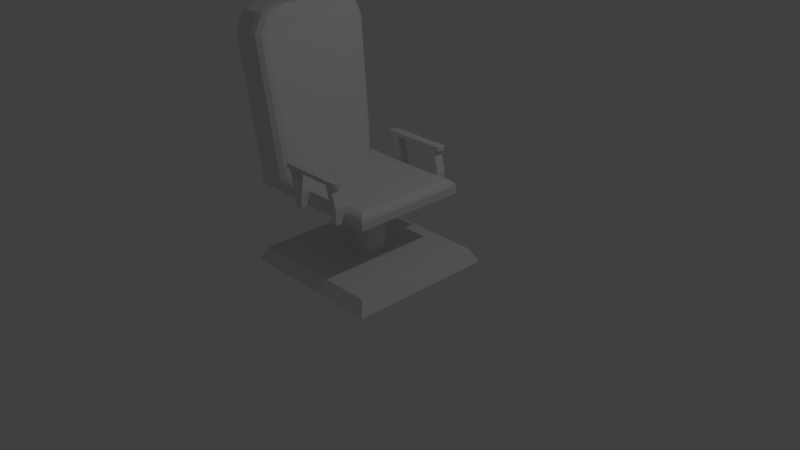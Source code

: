 # Source: Cool_Chair.blend  (saved by Blender 2.78.0; exported with 4.5.12 LTS)
import bpy
from mathutils import Matrix  # noqa: F401  (used for matrix-valued properties, if any)

bpy.ops.wm.read_factory_settings(use_empty=True)
scene = bpy.context.scene
scene.name = 'Scene'

# ---- collections
col_collection_1 = bpy.data.collections.new('Collection 1'); scene.collection.children.link(col_collection_1)

# ---- materials (node trees are filled in below, after node groups)
mat_material = bpy.data.materials.new('Material')
mat_material.alpha_threshold = 0.0
mat_material.use_transparent_shadow = False
mat_material.roughness = 0.5
mat_material.line_color = (0.0, 0.0, 0.0, 1.0)

# ---- material node trees

# ---- world
world_world = bpy.data.worlds.new('World'); scene.world = world_world
world_world.color = (0.05088, 0.05088, 0.05088)
world_world.use_sun_shadow = False
world_world.sun_shadow_jitter_overblur = 0.0
world_world.cycles.sampling_method = 'MANUAL'

# ---- cameras
cam_camera = bpy.data.cameras.new('Camera')
cam_camera.clip_end = 100.0
cam_camera.lens = 35.0
cam_camera.sensor_width = 32.0
cam_camera.sensor_height = 18.0
cam_camera.ortho_scale = 7.314
cam_camera.dof.focus_distance = 0.0
cam_camera.dof.aperture_fstop = 128.0

# ---- lights
light_lamp = bpy.data.lights.new('Lamp', 'POINT')
light_lamp.transmission_factor = 0.0
light_lamp.cutoff_distance = 30.0
light_lamp.energy = 100.0
light_lamp.shadow_buffer_clip_start = 1.001
light_lamp.shadow_soft_size = 0.1
light_lamp.shadow_maximum_resolution = 0.006
light_lamp.use_absolute_resolution = True

# ---- meshes
me_cube = bpy.data.meshes.new('Cube')
me_cube.from_pydata([(1.0, 1.0, -1.0), (1.0, -1.0, -1.0), (-1.0, -1.0, -1.0), (-1.0, 1.0, -1.0), (0.9072, 0.9072, 1.0), (0.9072, -0.9072, 1.0), (-0.9072, -0.9072, 1.0), (-0.9072, 0.9072, 1.0), (0.1436, 0.1436, 1.0), (0.1436, -0.1436, 1.0), (-0.1436, 0.1436, 1.0), (-0.1436, -0.1436, 1.0), (0.1436, 0.1436, 9.818), (0.1436, -0.1436, 9.818), (-0.1436, 0.1436, 9.818), (-0.1436, -0.1436, 9.818), (0.7699, 0.7699, 9.818), (0.7699, -0.7699, 9.818), (-1.146, 0.7699, 9.818), (-1.146, -0.7699, 9.818), (-1.146, 0.7699, 11.95), (-1.146, -0.7699, 11.95), (-0.3031, -0.7699, 9.818), (-0.1892, -0.7699, 9.818), (0.37, -0.7699, 9.818), (0.457, -0.7699, 9.818), (-0.1892, 0.7699, 9.818), (-0.3031, 0.7699, 9.818), (0.37, 0.7699, 9.818), (0.457, 0.7699, 9.818), (-0.1892, -0.8887, 9.818), (-0.3031, -0.8887, 9.818), (-0.1892, -0.8887, 11.95), (-0.3031, -0.8887, 11.95), (0.457, -0.8887, 9.818), (0.37, -0.8887, 9.818), (0.457, -0.8887, 11.95), (0.37, -0.8887, 11.95), (-0.1892, 0.8887, 11.95), (-0.1892, 0.8887, 9.818), (-0.3031, 0.8887, 11.95), (-0.3031, 0.8887, 9.818), (0.457, 0.8887, 11.95), (0.37, 0.8887, 11.95), (0.457, 0.8887, 9.818), (0.37, 0.8887, 9.818), (-0.2676, -0.7699, 14.82), (-0.3815, -0.7699, 14.82), (0.3786, -0.7699, 14.82), (0.2915, -0.7699, 14.82), (-0.2676, 0.7699, 14.82), (-0.3815, 0.7699, 14.82), (0.3786, 0.7699, 14.82), (0.2915, 0.7699, 14.82), (-0.2676, -0.8887, 14.82), (-0.3815, -0.8887, 14.82), (0.3786, -0.8887, 14.82), (0.2915, -0.8887, 14.82), (-0.2676, 0.8887, 14.82), (-0.3815, 0.8887, 14.82), (0.3786, 0.8887, 14.82), (0.2915, 0.8887, 14.82), (-0.2676, -0.7699, 14.99), (0.2915, -0.7699, 14.99), (-0.2676, 0.7699, 14.99), (0.2915, 0.7699, 14.99), (-0.2676, -0.8887, 14.99), (0.2915, -0.8887, 14.99), (-0.2676, 0.8887, 14.99), (0.2915, 0.8887, 14.99), (0.01198, -0.7699, 14.99), (0.01198, -0.7699, 14.99), (0.01198, 0.7699, 14.99), (0.01198, 0.7699, 14.99), (0.01198, -0.8887, 14.99), (0.01198, -0.8887, 14.99), (0.01198, 0.8887, 14.99), (0.01198, 0.8887, 14.99), (-1.37, 0.4456, 35.2), (-1.366, 0.8387, 31.39), (-1.369, 0.724, 34.26), (-1.366, -0.8387, 31.39), (-1.37, -0.4456, 35.2), (-1.369, -0.724, 34.26), (0.6239, 0.6239, 11.95), (0.7699, 0.7699, 11.02), (0.6969, 0.6969, 11.94), (0.7503, 0.7503, 11.43), (0.6239, -0.6239, 11.95), (0.7699, -0.7699, 11.02), (0.6969, -0.6969, 11.94), (0.7503, -0.7503, 11.43), (-0.5755, 0.6239, 11.95), (-0.8674, 0.7699, 11.02), (-0.7231, 0.6244, 12.09), (-0.7215, 0.6969, 11.95), (-0.6474, 0.6241, 11.97), (-0.717, 0.698, 11.96), (-0.7965, 0.7485, 11.99), (-0.8283, 0.7503, 11.44), (-0.766, 0.7367, 11.46), (-0.7006, 0.6243, 11.51), (-0.7441, 0.6957, 12.04), (-0.7256, 0.6968, 11.48), (-0.5755, -0.6239, 11.95), (-0.7231, -0.6244, 12.09), (-0.8674, -0.7699, 11.02), (-0.6474, -0.6241, 11.97), (-0.7214, -0.6969, 11.94), (-0.717, -0.698, 11.96), (-0.7441, -0.6957, 12.04), (-0.7006, -0.6243, 11.51), (-0.7256, -0.6968, 11.48), (-0.8283, -0.7503, 11.43), (-0.7965, -0.7485, 11.99), (-0.766, -0.7367, 11.46), (-0.3031, -0.6239, 11.95), (-0.3031, -0.7699, 11.02), (-0.3031, -0.8886, 11.95), (-0.307, -0.7699, 12.09), (-0.3031, -0.6969, 11.94), (-0.3031, -0.7503, 11.43), (-0.1892, -0.7699, 10.88), (-0.1892, -0.6239, 11.95), (-0.1931, -0.7699, 12.09), (-0.1892, -0.8886, 11.95), (-0.1892, -0.7503, 11.87), (-0.1892, -0.6969, 11.93), (0.37, -0.6239, 11.95), (0.37, -0.7699, 10.88), (0.37, -0.8886, 11.95), (0.366, -0.7699, 12.09), (0.37, -0.6969, 11.93), (0.37, -0.7503, 11.87), (0.457, -0.7699, 11.02), (0.457, -0.6239, 11.95), (0.453, -0.7699, 12.09), (0.457, -0.8886, 11.95), (0.457, -0.7503, 11.43), (0.457, -0.6969, 11.94), (-0.1892, 0.6239, 11.95), (-0.1892, 0.7701, 11.02), (-0.1892, 0.6726, 11.95), (-0.1892, 0.7214, 11.43), (-0.3031, 0.6239, 11.95), (-0.3031, 0.7701, 11.02), (-0.3031, 0.6726, 11.95), (-0.3031, 0.7214, 11.43), (0.37, 0.6239, 11.95), (0.37, 0.7701, 11.02), (0.37, 0.6726, 11.95), (0.37, 0.7214, 11.43), (0.457, 0.6239, 11.95), (0.457, 0.7701, 11.02), (0.457, 0.6726, 11.95), (0.457, 0.7214, 11.43), (-0.9417, 0.6927, 31.39), (-1.088, 0.8387, 31.39), (-0.9613, 0.7657, 31.39), (-1.015, 0.8191, 31.39), (-0.9454, 0.3368, 35.05), (-1.092, 0.4456, 35.2), (-0.9651, 0.3912, 35.12), (-1.019, 0.4311, 35.18), (-0.9446, 0.5789, 34.24), (-1.09, 0.724, 34.26), (-0.9641, 0.6515, 34.25), (-1.017, 0.7046, 34.26), (-0.9454, -0.3368, 35.05), (-1.092, -0.4456, 35.2), (-0.9651, -0.3912, 35.12), (-1.019, -0.4311, 35.18), (-0.9418, -0.6927, 31.39), (-1.088, -0.8387, 31.39), (-0.9613, -0.7657, 31.39), (-1.015, -0.8191, 31.39), (-0.9446, -0.5789, 34.24), (-1.09, -0.724, 34.26), (-0.9641, -0.6515, 34.25), (-1.017, -0.7046, 34.26), (-0.4579, -0.7978, 14.99), (-0.4299, -0.7699, 14.99), (-0.4461, -0.7699, 14.96), (-0.4497, -0.778, 14.99), (0.427, -0.7699, 14.99), (0.4549, -0.7978, 14.99), (0.4432, -0.7699, 14.96), (0.4468, -0.778, 14.99), (-0.4299, 0.7699, 14.99), (-0.4579, 0.7978, 14.99), (-0.4461, 0.7699, 14.96), (-0.4497, 0.778, 14.99), (0.4549, 0.7978, 14.99), (0.427, 0.7699, 14.99), (0.4432, 0.7699, 14.96), (0.4468, 0.778, 14.99), (-0.4299, -0.8887, 14.99), (-0.4579, -0.8607, 14.99), (-0.4461, -0.8887, 14.96), (-0.4497, -0.8805, 14.99), (0.4549, -0.8607, 14.99), (0.427, -0.8887, 14.99), (0.4432, -0.8887, 14.96), (0.4468, -0.8805, 14.99), (-0.4579, 0.8607, 14.99), (-0.4299, 0.8887, 14.99), (-0.4461, 0.8887, 14.96), (-0.4497, 0.8805, 14.99), (0.427, 0.8887, 14.99), (0.4549, 0.8607, 14.99), (0.4432, 0.8887, 14.96), (0.4468, 0.8805, 14.99), (-0.2676, -0.7978, 15.6), (-0.2676, -0.7699, 15.57), (-0.2676, -0.778, 15.59), (-0.4299, -0.7699, 15.57), (-0.4579, -0.7978, 15.57), (-0.4299, -0.7978, 15.6), (-0.4497, -0.778, 15.57), (-0.4461, -0.7817, 15.59), (-0.4497, -0.7978, 15.59), (-0.4299, -0.778, 15.59), (0.427, -0.7699, 15.57), (0.427, -0.7978, 15.6), (0.4549, -0.7978, 15.57), (0.427, -0.778, 15.59), (0.4431, -0.7817, 15.59), (0.4468, -0.7978, 15.59), (0.4468, -0.778, 15.57), (0.2915, -0.7699, 15.57), (0.2915, -0.7978, 15.6), (0.2915, -0.778, 15.59), (-0.2676, 0.7699, 15.57), (-0.2676, 0.7978, 15.6), (-0.2676, 0.778, 15.59), (-0.4299, 0.7699, 15.57), (-0.4299, 0.7978, 15.6), (-0.4579, 0.7978, 15.57), (-0.4299, 0.778, 15.59), (-0.4461, 0.7817, 15.59), (-0.4497, 0.7978, 15.59), (-0.4497, 0.778, 15.57), (0.427, 0.7699, 15.57), (0.4549, 0.7978, 15.57), (0.427, 0.7978, 15.6), (0.4468, 0.778, 15.57), (0.4431, 0.7817, 15.59), (0.4468, 0.7978, 15.59), (0.427, 0.778, 15.59), (0.2915, 0.7978, 15.6), (0.2915, 0.7699, 15.57), (0.2915, 0.778, 15.59), (-0.2676, -0.8887, 15.57), (-0.2676, -0.8607, 15.6), (-0.2676, -0.8805, 15.59), (-0.4299, -0.8887, 15.57), (-0.4299, -0.8607, 15.6), (-0.4579, -0.8607, 15.57), (-0.4299, -0.8805, 15.59), (-0.4461, -0.8769, 15.59), (-0.4497, -0.8607, 15.59), (-0.4497, -0.8805, 15.57), (0.427, -0.8887, 15.57), (0.4549, -0.8607, 15.57), (0.427, -0.8607, 15.6), (0.4468, -0.8805, 15.57), (0.4431, -0.8769, 15.59), (0.4468, -0.8607, 15.59), (0.427, -0.8805, 15.59), (0.2915, -0.8607, 15.6), (0.2915, -0.8887, 15.57), (0.2915, -0.8805, 15.59), (-0.2676, 0.8607, 15.6), (-0.2676, 0.8887, 15.57), (-0.2676, 0.8805, 15.59), (-0.4299, 0.8887, 15.57), (-0.4579, 0.8607, 15.57), (-0.4299, 0.8607, 15.6), (-0.4497, 0.8805, 15.57), (-0.4461, 0.8769, 15.59), (-0.4497, 0.8607, 15.59), (-0.4299, 0.8805, 15.59), (0.427, 0.8887, 15.57), (0.427, 0.8607, 15.6), (0.4549, 0.8607, 15.57), (0.427, 0.8805, 15.59), (0.4431, 0.8769, 15.59), (0.4468, 0.8607, 15.59), (0.4468, 0.8805, 15.57), (0.2915, 0.8887, 15.57), (0.2915, 0.8607, 15.6), (0.2915, 0.8805, 15.59), (0.01198, -0.7699, 15.57), (0.01198, -0.7978, 15.6), (0.01198, -0.778, 15.59), (0.01198, -0.8607, 15.6), (0.01198, -0.8887, 15.57), (0.01198, -0.8805, 15.59), (0.01198, 0.7699, 15.57), (0.01198, 0.7978, 15.6), (0.01198, 0.778, 15.59), (0.01198, 0.8607, 15.6), (0.01198, 0.8887, 15.57), (0.01198, 0.8805, 15.59), (0.01198, 0.8887, 15.57), (0.01198, 0.8607, 15.6), (0.01198, 0.8805, 15.59), (0.01198, 0.7978, 15.6), (0.01198, 0.7699, 15.57), (0.01198, 0.778, 15.59), (0.01198, -0.7978, 15.6), (0.01198, -0.7699, 15.57), (0.01198, -0.778, 15.59), (0.01198, -0.8887, 15.57), (0.01198, -0.8607, 15.6), (0.01198, -0.8805, 15.59)], [], [(0, 1, 2, 3), (4, 7, 10, 8), (0, 4, 5, 1), (1, 5, 6, 2), (2, 6, 7, 3), (4, 0, 3, 7), (11, 9, 13, 15), (6, 5, 9, 11), (5, 4, 8, 9), (7, 6, 11, 10), (13, 12, 16, 17), (9, 8, 12, 13), (10, 11, 15, 14), (8, 10, 14, 12), (18, 19, 21, 20), (14, 15, 19, 18), (12, 14, 18, 27, 26, 28, 29, 16), (15, 13, 17, 25, 24, 23, 22, 19), (84, 152, 148, 140, 144, 92, 104, 116, 123, 128, 135, 88), (21, 106, 173, 81), (16, 29, 153, 85), (134, 25, 17, 89), (19, 22, 117, 106, 21), (118, 117, 22, 31, 33), (20, 21, 81, 83, 82, 78, 80, 79), (145, 27, 18, 20, 93), (33, 31, 30, 32), (141, 38, 58, 50), (23, 122, 125, 32, 30), (24, 25, 34, 35), (93, 20, 79, 157), (43, 149, 53, 61), (105, 94, 156, 164, 160, 168, 176, 172), (141, 26, 39, 38), (32, 125, 124, 46, 54), (37, 35, 34, 36), (38, 39, 41, 40), (42, 44, 45, 43), (149, 153, 52, 53), (22, 23, 30, 31), (42, 43, 61, 60), (131, 130, 37, 57, 49), (153, 42, 60, 52), (153, 29, 44, 42), (26, 27, 41, 39), (119, 118, 33, 55, 47), (40, 145, 51, 59), (149, 28, 26, 141), (36, 137, 136, 48, 56), (29, 28, 45, 44), (204, 189, 237, 276), (61, 53, 65, 69), (200, 185, 224, 263), (54, 46, 62, 66), (37, 36, 56, 57), (25, 134, 137, 36, 34), (27, 145, 40, 41), (122, 23, 24, 129), (157, 79, 80, 165), (124, 123, 116, 119, 47, 46), (145, 141, 50, 51), (33, 32, 54, 55), (130, 129, 24, 35, 37), (28, 149, 43, 45), (38, 40, 59, 58), (136, 135, 128, 131, 49, 48), (69, 77, 302, 289), (60, 61, 69, 208, 210), (52, 60, 210, 209, 192, 194), (249, 244, 283, 290), (50, 58, 68, 64), (192, 209, 284, 243), (49, 57, 67, 63), (57, 56, 202, 201, 67), (48, 49, 63, 184, 186), (67, 201, 262, 270), (51, 50, 64, 188, 190), (68, 205, 275, 273), (65, 193, 242, 250), (212, 217, 256, 253), (180, 197, 257, 216), (62, 181, 215, 213), (208, 69, 289, 282), (74, 70, 292, 294, 293, 295, 297, 296), (53, 52, 194, 193, 65), (230, 310, 314, 269), (233, 307, 305, 272), (212, 253, 295, 293), (249, 290, 301, 299), (72, 308, 232, 64), (70, 62, 213, 292), (71, 311, 229, 63), (73, 65, 250, 298), (184, 63, 229, 222), (47, 55, 198, 197, 180, 182), (223, 230, 269, 264), (56, 48, 186, 185, 200, 202), (67, 270, 313, 75), (59, 51, 190, 189, 204, 206), (77, 73, 298, 300, 299, 301, 303, 302), (236, 233, 272, 277), (196, 66, 252, 255), (76, 304, 306, 305, 307, 309, 308, 72), (68, 273, 304, 76), (55, 54, 66, 196, 198), (75, 313, 315, 314, 310, 312, 311, 71), (188, 64, 232, 235), (66, 74, 296, 252), (58, 59, 206, 205, 68), (165, 80, 78, 161), (161, 78, 82, 169), (177, 83, 81, 173), (169, 82, 83, 177), (92, 95, 97, 96), (95, 99, 100, 97), (93, 98, 100, 99), (98, 102, 103, 100), (94, 101, 103, 102), (101, 96, 97, 103), (97, 100, 103), (104, 107, 109, 108), (107, 111, 112, 109), (105, 110, 112, 111), (110, 114, 115, 112), (106, 113, 115, 114), (113, 108, 109, 115), (109, 112, 115), (116, 120, 121, 117, 118, 119), (122, 126, 127, 123, 124, 125), (128, 132, 133, 129, 130, 131), (134, 138, 139, 135, 136, 137), (84, 88, 90, 86), (86, 90, 91, 87), (87, 91, 89, 85), (145, 93, 99, 147), (147, 99, 95, 146), (146, 95, 92, 144), (116, 104, 108, 120), (120, 108, 113, 121), (121, 113, 106, 117), (94, 105, 111, 101), (101, 111, 107, 96), (96, 107, 104, 92), (128, 123, 127, 132), (132, 127, 126, 133), (133, 126, 122, 129), (88, 135, 139, 90), (90, 139, 138, 91), (91, 138, 134, 89), (149, 141, 143, 151), (151, 143, 142, 150), (150, 142, 140, 148), (141, 145, 147, 143), (143, 147, 146, 142), (142, 146, 144, 140), (153, 149, 151, 155), (155, 151, 150, 154), (154, 150, 148, 152), (85, 153, 155, 87), (87, 155, 154, 86), (86, 154, 152, 84), (164, 156, 158, 166), (166, 158, 159, 167), (167, 159, 157, 165), (160, 164, 166, 162), (162, 166, 167, 163), (163, 167, 165, 161), (176, 168, 170, 178), (178, 170, 171, 179), (179, 171, 169, 177), (172, 176, 178, 174), (174, 178, 179, 175), (175, 179, 177, 173), (168, 160, 162, 170), (170, 162, 163, 171), (171, 163, 161, 169), (173, 106, 114, 175), (175, 114, 110, 174), (174, 110, 105, 172), (93, 157, 159, 98), (98, 159, 158, 102), (102, 158, 156, 94), (17, 16, 85, 89), (180, 183, 182), (183, 181, 182), (184, 187, 186), (187, 185, 186), (188, 191, 190), (191, 189, 190), (192, 195, 194), (195, 193, 194), (196, 199, 198), (199, 197, 198), (200, 203, 202), (203, 201, 202), (204, 207, 206), (207, 205, 206), (208, 211, 210), (211, 209, 210), (215, 218, 219, 221), (216, 220, 219, 218), (217, 221, 219, 220), (222, 225, 226, 228), (223, 227, 226, 225), (224, 228, 226, 227), (235, 238, 239, 241), (236, 240, 239, 238), (237, 241, 239, 240), (242, 245, 246, 248), (243, 247, 246, 245), (244, 248, 246, 247), (255, 258, 259, 261), (256, 260, 259, 258), (257, 261, 259, 260), (262, 265, 266, 268), (263, 267, 266, 265), (264, 268, 266, 267), (275, 278, 279, 281), (276, 280, 279, 278), (277, 281, 279, 280), (282, 285, 286, 288), (283, 287, 286, 285), (284, 288, 286, 287), (213, 215, 221, 214), (214, 221, 217, 212), (222, 229, 231, 225), (225, 231, 230, 223), (233, 236, 238, 234), (234, 238, 235, 232), (244, 249, 251, 248), (248, 251, 250, 242), (253, 256, 258, 254), (254, 258, 255, 252), (264, 269, 271, 268), (268, 271, 270, 262), (273, 275, 281, 274), (274, 281, 277, 272), (282, 289, 291, 285), (285, 291, 290, 283), (263, 224, 227, 267), (267, 227, 223, 264), (276, 237, 240, 280), (280, 240, 236, 277), (283, 244, 247, 287), (287, 247, 243, 284), (216, 257, 260, 220), (220, 260, 256, 217), (307, 233, 234, 309), (309, 234, 232, 308), (272, 305, 306, 274), (274, 306, 304, 273), (292, 213, 214, 294), (294, 214, 212, 293), (252, 296, 297, 254), (254, 297, 295, 253), (310, 230, 231, 312), (312, 231, 229, 311), (269, 314, 315, 271), (271, 315, 313, 270), (298, 250, 251, 300), (300, 251, 249, 299), (289, 302, 303, 291), (291, 303, 301, 290), (188, 235, 241, 191), (191, 241, 237, 189), (275, 205, 207, 278), (278, 207, 204, 276), (208, 282, 288, 211), (211, 288, 284, 209), (242, 193, 195, 245), (245, 195, 192, 243), (180, 216, 218, 183), (183, 218, 215, 181), (196, 255, 261, 199), (199, 261, 257, 197), (224, 185, 187, 228), (228, 187, 184, 222), (262, 201, 203, 265), (265, 203, 200, 263), (46, 47, 182, 181, 62)])
me_cube.materials.append(mat_material)
me_cube.use_remesh_preserve_volume = False
me_cube.use_remesh_preserve_attributes = False
me_cube.use_mirror_vertex_groups = False
me_cube.update()

# ---- objects
ob_cube = bpy.data.objects.new('Cube', me_cube)
ob_lamp = bpy.data.objects.new('Lamp', light_lamp)
ob_camera = bpy.data.objects.new('Camera', cam_camera)

# ---- transforms, parenting, visibility, modifiers, constraints
ob_cube.location = (0.0, 0.0, 0.0)
ob_cube.scale = (1.0, 1.0, 0.0885)
ob_cube.lock_rotations_4d = False
ob_cube.empty_display_type = 'ARROWS'
ob_cube.lineart.crease_threshold = 0.0
ob_lamp.location = (4.076, 1.005, 5.904)
ob_lamp.rotation_euler = (0.6503, 0.05522, 1.866)
ob_lamp.lock_rotations_4d = False
ob_lamp.empty_display_type = 'ARROWS'
ob_lamp.color = (0.0, 0.0, 0.0, 0.0)
ob_lamp.lineart.crease_threshold = 0.0
ob_camera.location = (7.481, -6.508, 5.344)
ob_camera.rotation_euler = (1.109, 0.0, 0.8149)
ob_camera.lock_rotations_4d = False
ob_camera.empty_display_type = 'ARROWS'
ob_camera.color = (0.0, 0.0, 0.0, 0.0)
ob_camera.display_type = 'WIRE'
ob_camera.lineart.crease_threshold = 0.0

# ---- collection membership
col_collection_1.objects.link(ob_cube)
col_collection_1.objects.link(ob_lamp)
col_collection_1.objects.link(ob_camera)

# ---- scene / render settings (as saved in the file)
scene.camera = ob_camera
scene.frame_start = 1; scene.frame_end = 250; scene.frame_set(1)
scene.render.engine = 'BLENDER_EEVEE_NEXT'
scene.render.resolution_percentage = 50
scene.render.dither_intensity = 0.0
scene.cycles.use_denoising = False
scene.cycles.samples = 128
scene.cycles.sampling_pattern = 'TABULATED_SOBOL'
scene.cycles.light_sampling_threshold = 0.0
scene.cycles.use_adaptive_sampling = False
scene.cycles.use_light_tree = False
scene.cycles.blur_glossy = 0.0
scene.cycles.sample_clamp_indirect = 0.0
scene.view_settings.view_transform = 'Standard'
bpy.context.view_layer.update()
